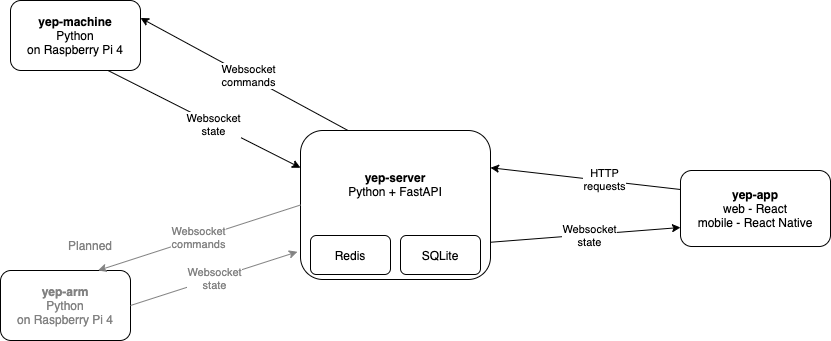

The diagram above was exported from draw.io. Its source (the exported page's mxGraphModel, read from the mxfile embedded in the PNG):
<mxGraphModel dx="1106" dy="1003" grid="1" gridSize="10" guides="1" tooltips="1" connect="1" arrows="1" fold="1" page="1" pageScale="1" pageWidth="1169" pageHeight="827" math="0" shadow="0">
  <root>
    <mxCell id="0" />
    <mxCell id="1" parent="0" />
    <mxCell id="zgzVjXk7qhQSNaWhkyub-3" value="&lt;b&gt;yep-machine&lt;/b&gt;&lt;br&gt;Python&lt;br&gt;on Raspberry Pi 4" style="rounded=1;whiteSpace=wrap;html=1;" parent="1" vertex="1">
      <mxGeometry x="230" y="230" width="130" height="70" as="geometry" />
    </mxCell>
    <mxCell id="zgzVjXk7qhQSNaWhkyub-4" value="&lt;b&gt;yep-arm&lt;/b&gt;&lt;br&gt;Python&lt;br&gt;on Raspberry Pi 4" style="rounded=1;whiteSpace=wrap;html=1;fontColor=#828282;" parent="1" vertex="1">
      <mxGeometry x="220" y="500" width="130" height="70" as="geometry" />
    </mxCell>
    <mxCell id="zgzVjXk7qhQSNaWhkyub-5" value="&lt;b&gt;yep-app&lt;br&gt;&lt;/b&gt;web - React&lt;br&gt;mobile - React Native" style="rounded=1;whiteSpace=wrap;html=1;" parent="1" vertex="1">
      <mxGeometry x="900" y="400" width="150" height="76" as="geometry" />
    </mxCell>
    <mxCell id="zgzVjXk7qhQSNaWhkyub-2" value="&lt;b&gt;yep-server&lt;/b&gt;&lt;br&gt;Python + FastAPI&lt;br&gt;&lt;br&gt;&lt;br&gt;&lt;br&gt;" style="rounded=1;whiteSpace=wrap;html=1;" parent="1" vertex="1">
      <mxGeometry x="520" y="360" width="190" height="149" as="geometry" />
    </mxCell>
    <mxCell id="zgzVjXk7qhQSNaWhkyub-11" value="SQLite" style="rounded=1;whiteSpace=wrap;html=1;" parent="1" vertex="1">
      <mxGeometry x="620" y="465" width="80" height="39" as="geometry" />
    </mxCell>
    <mxCell id="zgzVjXk7qhQSNaWhkyub-10" value="Redis" style="rounded=1;whiteSpace=wrap;html=1;" parent="1" vertex="1">
      <mxGeometry x="530" y="465" width="80" height="39" as="geometry" />
    </mxCell>
    <mxCell id="zgzVjXk7qhQSNaWhkyub-13" value="" style="endArrow=classic;html=1;entryX=1;entryY=0.25;entryDx=0;entryDy=0;exitX=0;exitY=0.25;exitDx=0;exitDy=0;" parent="1" source="zgzVjXk7qhQSNaWhkyub-5" target="zgzVjXk7qhQSNaWhkyub-2" edge="1">
      <mxGeometry width="50" height="50" relative="1" as="geometry">
        <mxPoint x="740" y="450" as="sourcePoint" />
        <mxPoint x="790" y="400" as="targetPoint" />
      </mxGeometry>
    </mxCell>
    <mxCell id="zgzVjXk7qhQSNaWhkyub-29" value="HTTP&lt;br&gt;requests" style="edgeLabel;html=1;align=center;verticalAlign=middle;resizable=0;points=[];" parent="zgzVjXk7qhQSNaWhkyub-13" vertex="1" connectable="0">
      <mxGeometry x="-0.1996" y="-2" relative="1" as="geometry">
        <mxPoint as="offset" />
      </mxGeometry>
    </mxCell>
    <mxCell id="zgzVjXk7qhQSNaWhkyub-16" value="" style="endArrow=classic;html=1;entryX=0;entryY=0.75;entryDx=0;entryDy=0;exitX=1;exitY=0.75;exitDx=0;exitDy=0;" parent="1" source="zgzVjXk7qhQSNaWhkyub-2" target="zgzVjXk7qhQSNaWhkyub-5" edge="1">
      <mxGeometry width="50" height="50" relative="1" as="geometry">
        <mxPoint x="740" y="450" as="sourcePoint" />
        <mxPoint x="790" y="400" as="targetPoint" />
      </mxGeometry>
    </mxCell>
    <mxCell id="zgzVjXk7qhQSNaWhkyub-30" value="Websocket&lt;br&gt;state" style="edgeLabel;html=1;align=center;verticalAlign=middle;resizable=0;points=[];" parent="zgzVjXk7qhQSNaWhkyub-16" vertex="1" connectable="0">
      <mxGeometry x="0.0356" relative="1" as="geometry">
        <mxPoint as="offset" />
      </mxGeometry>
    </mxCell>
    <mxCell id="zgzVjXk7qhQSNaWhkyub-19" value="" style="endArrow=classic;html=1;entryX=1;entryY=0.25;entryDx=0;entryDy=0;exitX=0.25;exitY=0;exitDx=0;exitDy=0;" parent="1" source="zgzVjXk7qhQSNaWhkyub-2" target="zgzVjXk7qhQSNaWhkyub-3" edge="1">
      <mxGeometry width="50" height="50" relative="1" as="geometry">
        <mxPoint x="740" y="440" as="sourcePoint" />
        <mxPoint x="790" y="390" as="targetPoint" />
      </mxGeometry>
    </mxCell>
    <mxCell id="zgzVjXk7qhQSNaWhkyub-28" value="Websocket&lt;br&gt;commands" style="edgeLabel;html=1;align=center;verticalAlign=middle;resizable=0;points=[];" parent="zgzVjXk7qhQSNaWhkyub-19" vertex="1" connectable="0">
      <mxGeometry x="-0.0308" y="-1" relative="1" as="geometry">
        <mxPoint as="offset" />
      </mxGeometry>
    </mxCell>
    <mxCell id="zgzVjXk7qhQSNaWhkyub-25" value="" style="endArrow=classic;html=1;entryX=0;entryY=0.25;entryDx=0;entryDy=0;exitX=0.75;exitY=1;exitDx=0;exitDy=0;" parent="1" source="zgzVjXk7qhQSNaWhkyub-3" target="zgzVjXk7qhQSNaWhkyub-2" edge="1">
      <mxGeometry width="50" height="50" relative="1" as="geometry">
        <mxPoint x="740" y="420" as="sourcePoint" />
        <mxPoint x="790" y="370" as="targetPoint" />
      </mxGeometry>
    </mxCell>
    <mxCell id="zgzVjXk7qhQSNaWhkyub-27" value="Websocket&lt;br&gt;state" style="edgeLabel;html=1;align=center;verticalAlign=middle;resizable=0;points=[];" parent="zgzVjXk7qhQSNaWhkyub-25" vertex="1" connectable="0">
      <mxGeometry x="0.0933" relative="1" as="geometry">
        <mxPoint as="offset" />
      </mxGeometry>
    </mxCell>
    <mxCell id="zgzVjXk7qhQSNaWhkyub-31" value="" style="endArrow=classic;html=1;entryX=0.75;entryY=0;entryDx=0;entryDy=0;exitX=0;exitY=0.5;exitDx=0;exitDy=0;strokeColor=#828282;" parent="1" source="zgzVjXk7qhQSNaWhkyub-2" target="zgzVjXk7qhQSNaWhkyub-4" edge="1">
      <mxGeometry width="50" height="50" relative="1" as="geometry">
        <mxPoint x="740" y="400" as="sourcePoint" />
        <mxPoint x="790" y="350" as="targetPoint" />
      </mxGeometry>
    </mxCell>
    <mxCell id="zgzVjXk7qhQSNaWhkyub-32" value="Websocket&lt;br&gt;commands" style="edgeLabel;html=1;align=center;verticalAlign=middle;resizable=0;points=[];fontColor=#828282;" parent="zgzVjXk7qhQSNaWhkyub-31" vertex="1" connectable="0">
      <mxGeometry x="0.0055" y="-1" relative="1" as="geometry">
        <mxPoint as="offset" />
      </mxGeometry>
    </mxCell>
    <mxCell id="zgzVjXk7qhQSNaWhkyub-35" value="Websocket&lt;br&gt;state" style="endArrow=classic;html=1;entryX=-0.016;entryY=0.814;entryDx=0;entryDy=0;entryPerimeter=0;exitX=1;exitY=0.5;exitDx=0;exitDy=0;strokeColor=#828282;fontColor=#828282;" parent="1" source="zgzVjXk7qhQSNaWhkyub-4" target="zgzVjXk7qhQSNaWhkyub-2" edge="1">
      <mxGeometry width="50" height="50" relative="1" as="geometry">
        <mxPoint x="740" y="390" as="sourcePoint" />
        <mxPoint x="790" y="340" as="targetPoint" />
      </mxGeometry>
    </mxCell>
    <mxCell id="xz1Zc1Fo98bLDAnU7JaR-1" value="Planned" style="text;html=1;strokeColor=none;fillColor=none;align=center;verticalAlign=middle;whiteSpace=wrap;rounded=0;fontColor=#828282;" vertex="1" parent="1">
      <mxGeometry x="290" y="465" width="40" height="20" as="geometry" />
    </mxCell>
  </root>
</mxGraphModel>